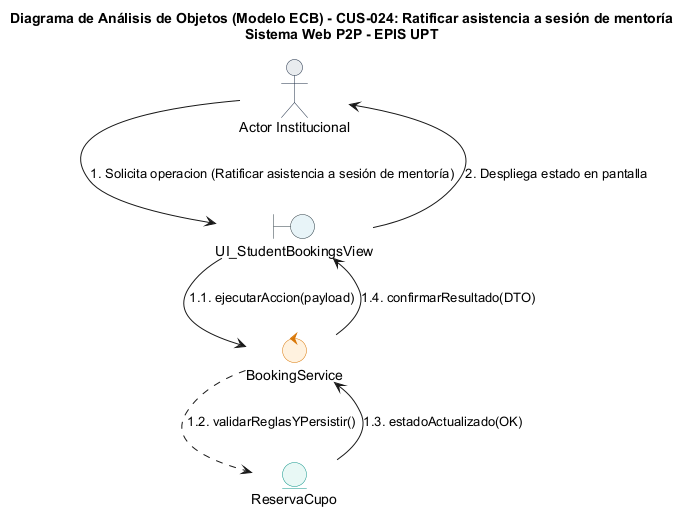

The diagram above was rendered by PlantUML. Its source (embedded in the PNG):
@startuml
title Diagrama de Análisis de Objetos (Modelo ECB) - CUS-024: Ratificar asistencia a sesión de mentoría\nSistema Web P2P - EPIS UPT

skinparam shadowing false
skinparam roundcorner 8
skinparam defaultFontName Arial
skinparam fontSize 11

skinparam actor {
    BackgroundColor #E9ECEF
    BorderColor #1D2D44
}
skinparam boundary {
    BackgroundColor #E8F4F8
    BorderColor #2B3A42
}
skinparam control {
    BackgroundColor #FFF2DF
    BorderColor #D97706
}
skinparam entity {
    BackgroundColor #E8F8F5
    BorderColor #0D9488
}

actor "Actor Institucional" as ActUser
boundary "UI_StudentBookingsView" as B_Main
control "BookingService" as C_Main
entity "ReservaCupo" as E_Main

ActUser --> B_Main : 1. Solicita operacion (Ratificar asistencia a sesión de mentoría)
B_Main --> C_Main : 1.1. ejecutarAccion(payload)
C_Main ..> E_Main : 1.2. validarReglasYPersistir()
E_Main --> C_Main : 1.3. estadoActualizado(OK)
C_Main --> B_Main : 1.4. confirmarResultado(DTO)
B_Main --> ActUser : 2. Despliega estado en pantalla
@enduml